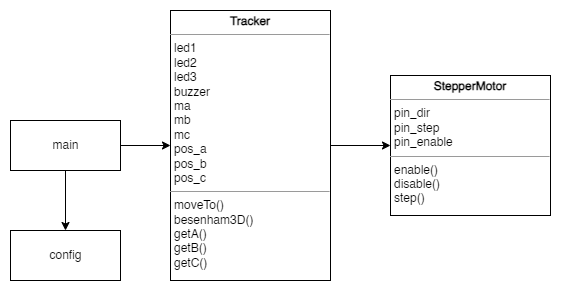

The diagram above was exported from draw.io. Its source (the exported page's mxGraphModel, read from the mxfile embedded in the PNG):
<mxGraphModel dx="1302" dy="658" grid="1" gridSize="10" guides="1" tooltips="1" connect="1" arrows="1" fold="1" page="1" pageScale="1" pageWidth="827" pageHeight="1169" math="0" shadow="0">
  <root>
    <mxCell id="0" />
    <mxCell id="1" parent="0" />
    <mxCell id="Pw_ohkieMn5BUI5W2CXP-6" style="edgeStyle=orthogonalEdgeStyle;rounded=0;orthogonalLoop=1;jettySize=auto;html=1;entryX=0;entryY=0.5;entryDx=0;entryDy=0;" edge="1" parent="1" source="Pw_ohkieMn5BUI5W2CXP-1" target="Pw_ohkieMn5BUI5W2CXP-2">
      <mxGeometry relative="1" as="geometry" />
    </mxCell>
    <mxCell id="Pw_ohkieMn5BUI5W2CXP-8" style="edgeStyle=orthogonalEdgeStyle;rounded=0;orthogonalLoop=1;jettySize=auto;html=1;entryX=0.5;entryY=0;entryDx=0;entryDy=0;" edge="1" parent="1" source="Pw_ohkieMn5BUI5W2CXP-1" target="Pw_ohkieMn5BUI5W2CXP-5">
      <mxGeometry relative="1" as="geometry" />
    </mxCell>
    <mxCell id="Pw_ohkieMn5BUI5W2CXP-1" value="main" style="html=1;" vertex="1" parent="1">
      <mxGeometry x="60" y="370" width="110" height="50" as="geometry" />
    </mxCell>
    <mxCell id="Pw_ohkieMn5BUI5W2CXP-7" style="edgeStyle=orthogonalEdgeStyle;rounded=0;orthogonalLoop=1;jettySize=auto;html=1;entryX=0;entryY=0.5;entryDx=0;entryDy=0;" edge="1" parent="1" source="Pw_ohkieMn5BUI5W2CXP-2" target="Pw_ohkieMn5BUI5W2CXP-4">
      <mxGeometry relative="1" as="geometry" />
    </mxCell>
    <mxCell id="Pw_ohkieMn5BUI5W2CXP-2" value="&lt;p style=&quot;margin:0px;margin-top:4px;text-align:center;&quot;&gt;&lt;b&gt;Tracker&lt;/b&gt;&lt;/p&gt;&lt;hr size=&quot;1&quot;&gt;&lt;p style=&quot;margin:0px;margin-left:4px;&quot;&gt;led1&lt;/p&gt;&lt;p style=&quot;margin:0px;margin-left:4px;&quot;&gt;led2&lt;/p&gt;&lt;p style=&quot;margin:0px;margin-left:4px;&quot;&gt;led3&lt;/p&gt;&lt;p style=&quot;margin:0px;margin-left:4px;&quot;&gt;buzzer&lt;/p&gt;&lt;p style=&quot;margin:0px;margin-left:4px;&quot;&gt;ma&lt;/p&gt;&lt;p style=&quot;margin:0px;margin-left:4px;&quot;&gt;mb&lt;/p&gt;&lt;p style=&quot;margin:0px;margin-left:4px;&quot;&gt;mc&lt;/p&gt;&lt;p style=&quot;margin:0px;margin-left:4px;&quot;&gt;pos_a&lt;/p&gt;&lt;p style=&quot;margin:0px;margin-left:4px;&quot;&gt;pos_b&lt;/p&gt;&lt;p style=&quot;margin:0px;margin-left:4px;&quot;&gt;pos_c&lt;/p&gt;&lt;hr size=&quot;1&quot;&gt;&lt;p style=&quot;margin:0px;margin-left:4px;&quot;&gt;moveTo()&lt;/p&gt;&lt;p style=&quot;margin:0px;margin-left:4px;&quot;&gt;besenham3D()&lt;/p&gt;&lt;p style=&quot;margin:0px;margin-left:4px;&quot;&gt;getA()&lt;/p&gt;&lt;p style=&quot;margin:0px;margin-left:4px;&quot;&gt;getB()&lt;/p&gt;&lt;p style=&quot;margin:0px;margin-left:4px;&quot;&gt;getC()&lt;/p&gt;" style="verticalAlign=top;align=left;overflow=fill;fontSize=12;fontFamily=Helvetica;html=1;" vertex="1" parent="1">
      <mxGeometry x="220" y="260" width="160" height="270" as="geometry" />
    </mxCell>
    <mxCell id="Pw_ohkieMn5BUI5W2CXP-4" value="&lt;p style=&quot;margin:0px;margin-top:4px;text-align:center;&quot;&gt;&lt;b&gt;StepperMotor&lt;/b&gt;&lt;/p&gt;&lt;hr size=&quot;1&quot;&gt;&lt;p style=&quot;margin:0px;margin-left:4px;&quot;&gt;pin_dir&lt;/p&gt;&lt;p style=&quot;margin:0px;margin-left:4px;&quot;&gt;pin_step&lt;/p&gt;&lt;p style=&quot;margin:0px;margin-left:4px;&quot;&gt;pin_enable&lt;/p&gt;&lt;hr size=&quot;1&quot;&gt;&lt;p style=&quot;margin:0px;margin-left:4px;&quot;&gt;enable()&lt;/p&gt;&lt;p style=&quot;margin:0px;margin-left:4px;&quot;&gt;disable()&lt;/p&gt;&lt;p style=&quot;margin:0px;margin-left:4px;&quot;&gt;step()&lt;/p&gt;" style="verticalAlign=top;align=left;overflow=fill;fontSize=12;fontFamily=Helvetica;html=1;" vertex="1" parent="1">
      <mxGeometry x="440" y="325" width="160" height="140" as="geometry" />
    </mxCell>
    <mxCell id="Pw_ohkieMn5BUI5W2CXP-5" value="config" style="html=1;" vertex="1" parent="1">
      <mxGeometry x="60" y="480" width="110" height="50" as="geometry" />
    </mxCell>
  </root>
</mxGraphModel>